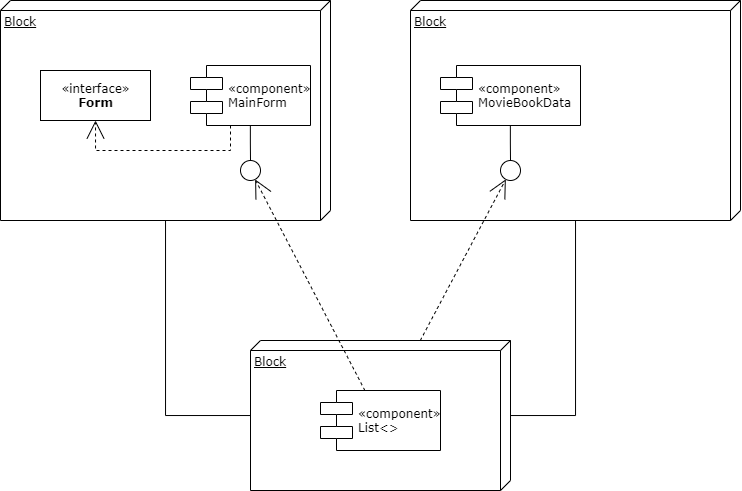

The diagram above was exported from draw.io. Its source (the exported page's mxGraphModel, read from the mxfile embedded in the PNG):
<mxGraphModel dx="706" dy="408" grid="1" gridSize="10" guides="1" tooltips="1" connect="1" arrows="1" fold="1" page="1" pageScale="1" pageWidth="1100" pageHeight="850" background="#ffffff" math="0" shadow="0">
  <root>
    <mxCell id="0" />
    <mxCell id="1" parent="0" />
    <mxCell id="39150e848f15840c-1" value="Block" style="verticalAlign=top;align=left;spacingTop=8;spacingLeft=2;spacingRight=12;shape=cube;size=10;direction=south;fontStyle=4;html=1;rounded=0;shadow=0;comic=0;labelBackgroundColor=none;strokeWidth=1;fontFamily=Verdana;fontSize=12" parent="1" vertex="1">
      <mxGeometry x="120" y="70" width="330" height="220" as="geometry" />
    </mxCell>
    <mxCell id="39150e848f15840c-2" value="Block" style="verticalAlign=top;align=left;spacingTop=8;spacingLeft=2;spacingRight=12;shape=cube;size=10;direction=south;fontStyle=4;html=1;rounded=0;shadow=0;comic=0;labelBackgroundColor=none;strokeWidth=1;fontFamily=Verdana;fontSize=12" parent="1" vertex="1">
      <mxGeometry x="530" y="70" width="330" height="220" as="geometry" />
    </mxCell>
    <mxCell id="39150e848f15840c-3" value="Block" style="verticalAlign=top;align=left;spacingTop=8;spacingLeft=2;spacingRight=12;shape=cube;size=10;direction=south;fontStyle=4;html=1;rounded=0;shadow=0;comic=0;labelBackgroundColor=none;strokeWidth=1;fontFamily=Verdana;fontSize=12" parent="1" vertex="1">
      <mxGeometry x="370" y="410" width="260" height="150" as="geometry" />
    </mxCell>
    <mxCell id="39150e848f15840c-4" value="«interface»&lt;br&gt;&lt;b&gt;Form&lt;/b&gt;" style="html=1;rounded=0;shadow=0;comic=0;labelBackgroundColor=none;strokeWidth=1;fontFamily=Verdana;fontSize=12;align=center;" parent="1" vertex="1">
      <mxGeometry x="160" y="140" width="110" height="50" as="geometry" />
    </mxCell>
    <mxCell id="39150e848f15840c-5" value="&lt;span style=&quot;text-align: center&quot;&gt;«component»&lt;/span&gt;&lt;br&gt;MainForm" style="shape=component;align=left;spacingLeft=36;rounded=0;shadow=0;comic=0;labelBackgroundColor=none;strokeWidth=1;fontFamily=Verdana;fontSize=12;html=1;" parent="1" vertex="1">
      <mxGeometry x="310" y="135" width="120" height="60" as="geometry" />
    </mxCell>
    <mxCell id="39150e848f15840c-6" value="" style="ellipse;whiteSpace=wrap;html=1;rounded=0;shadow=0;comic=0;labelBackgroundColor=none;strokeWidth=1;fontFamily=Verdana;fontSize=12;align=center;" parent="1" vertex="1">
      <mxGeometry x="360" y="230" width="20" height="20" as="geometry" />
    </mxCell>
    <mxCell id="39150e848f15840c-7" value="&lt;span style=&quot;text-align: center&quot;&gt;«component»&lt;/span&gt;&lt;br&gt;MovieBookData" style="shape=component;align=left;spacingLeft=36;rounded=0;shadow=0;comic=0;labelBackgroundColor=none;strokeWidth=1;fontFamily=Verdana;fontSize=12;html=1;" parent="1" vertex="1">
      <mxGeometry x="560" y="135" width="140" height="60" as="geometry" />
    </mxCell>
    <mxCell id="39150e848f15840c-9" value="" style="ellipse;whiteSpace=wrap;html=1;rounded=0;shadow=0;comic=0;labelBackgroundColor=none;strokeWidth=1;fontFamily=Verdana;fontSize=12;align=center;" parent="1" vertex="1">
      <mxGeometry x="620" y="230" width="20" height="20" as="geometry" />
    </mxCell>
    <mxCell id="39150e848f15840c-10" value="&lt;span style=&quot;text-align: center&quot;&gt;«component»&lt;/span&gt;&lt;br&gt;List&amp;lt;&amp;gt;" style="shape=component;align=left;spacingLeft=36;rounded=0;shadow=0;comic=0;labelBackgroundColor=none;strokeWidth=1;fontFamily=Verdana;fontSize=12;html=1;" parent="1" vertex="1">
      <mxGeometry x="440" y="460" width="120" height="60" as="geometry" />
    </mxCell>
    <mxCell id="39150e848f15840c-11" style="edgeStyle=none;rounded=0;html=1;dashed=1;labelBackgroundColor=none;startArrow=none;startFill=0;startSize=8;endArrow=open;endFill=0;endSize=16;fontFamily=Verdana;fontSize=12;" parent="1" source="39150e848f15840c-10" target="39150e848f15840c-6" edge="1">
      <mxGeometry relative="1" as="geometry" />
    </mxCell>
    <mxCell id="39150e848f15840c-12" style="edgeStyle=none;rounded=0;html=1;dashed=1;labelBackgroundColor=none;startArrow=none;startFill=0;startSize=8;endArrow=open;endFill=0;endSize=16;fontFamily=Verdana;fontSize=12;" parent="1" source="39150e848f15840c-3" target="39150e848f15840c-9" edge="1">
      <mxGeometry relative="1" as="geometry" />
    </mxCell>
    <mxCell id="39150e848f15840c-13" style="edgeStyle=elbowEdgeStyle;rounded=0;html=1;labelBackgroundColor=none;startArrow=none;startFill=0;startSize=8;endArrow=none;endFill=0;endSize=16;fontFamily=Verdana;fontSize=12;" parent="1" source="39150e848f15840c-9" target="39150e848f15840c-7" edge="1">
      <mxGeometry relative="1" as="geometry" />
    </mxCell>
    <mxCell id="39150e848f15840c-14" style="edgeStyle=elbowEdgeStyle;rounded=0;html=1;labelBackgroundColor=none;startArrow=none;startFill=0;startSize=8;endArrow=none;endFill=0;endSize=16;fontFamily=Verdana;fontSize=12;" parent="1" source="39150e848f15840c-6" target="39150e848f15840c-5" edge="1">
      <mxGeometry relative="1" as="geometry" />
    </mxCell>
    <mxCell id="39150e848f15840c-15" style="edgeStyle=orthogonalEdgeStyle;rounded=0;html=1;labelBackgroundColor=none;startArrow=none;startFill=0;startSize=8;endArrow=open;endFill=0;endSize=16;fontFamily=Verdana;fontSize=12;dashed=1;" parent="1" source="39150e848f15840c-5" target="39150e848f15840c-4" edge="1">
      <mxGeometry relative="1" as="geometry">
        <Array as="points">
          <mxPoint x="350" y="220" />
          <mxPoint x="215" y="220" />
        </Array>
      </mxGeometry>
    </mxCell>
    <mxCell id="39150e848f15840c-17" style="edgeStyle=orthogonalEdgeStyle;rounded=0;html=1;labelBackgroundColor=none;startArrow=none;startFill=0;startSize=8;endArrow=none;endFill=0;endSize=16;fontFamily=Verdana;fontSize=12;" parent="1" source="39150e848f15840c-3" target="39150e848f15840c-2" edge="1">
      <mxGeometry relative="1" as="geometry">
        <Array as="points">
          <mxPoint x="695" y="485" />
        </Array>
      </mxGeometry>
    </mxCell>
    <mxCell id="39150e848f15840c-18" style="edgeStyle=orthogonalEdgeStyle;rounded=0;html=1;labelBackgroundColor=none;startArrow=none;startFill=0;startSize=8;endArrow=none;endFill=0;endSize=16;fontFamily=Verdana;fontSize=12;" parent="1" source="39150e848f15840c-3" target="39150e848f15840c-1" edge="1">
      <mxGeometry relative="1" as="geometry">
        <Array as="points">
          <mxPoint x="285" y="485" />
        </Array>
      </mxGeometry>
    </mxCell>
  </root>
</mxGraphModel>